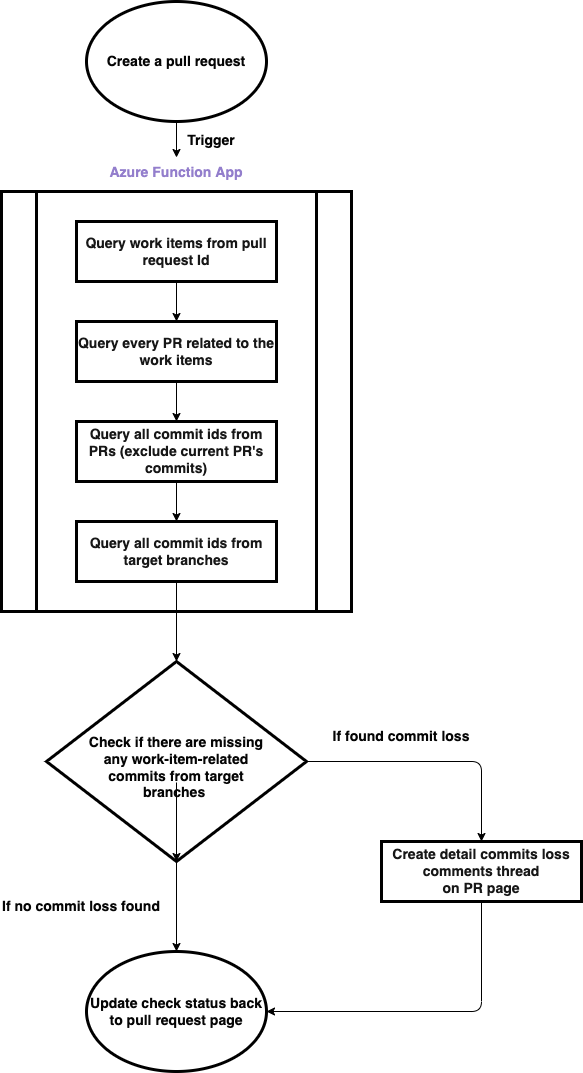

The diagram above was exported from draw.io. Its source (the exported page's mxGraphModel, read from the mxfile embedded in the PNG):
<mxGraphModel dx="1812" dy="858" grid="1" gridSize="10" guides="1" tooltips="1" connect="1" arrows="1" fold="1" page="1" pageScale="1" pageWidth="827" pageHeight="1169" background="#ffffff" math="0" shadow="0">
  <root>
    <mxCell id="0" />
    <mxCell id="1" parent="0" />
    <mxCell id="3" value="" style="shape=process;whiteSpace=wrap;html=1;backgroundOutline=1;strokeColor=#000000;strokeWidth=3;fontColor=#171717;fillColor=none;" vertex="1" parent="1">
      <mxGeometry x="160" y="220" width="350" height="420" as="geometry" />
    </mxCell>
    <mxCell id="4" value="&lt;font style=&quot;font-size: 14px;&quot;&gt;&lt;b&gt;Azure Function App&lt;/b&gt;&lt;/font&gt;" style="text;html=1;strokeColor=none;fillColor=none;align=center;verticalAlign=middle;whiteSpace=wrap;rounded=0;strokeWidth=3;fontColor=#937ECC;" vertex="1" parent="1">
      <mxGeometry x="205" y="186" width="260" height="30" as="geometry" />
    </mxCell>
    <mxCell id="18" style="edgeStyle=none;html=1;exitX=0.5;exitY=1;exitDx=0;exitDy=0;entryX=0.5;entryY=0;entryDx=0;entryDy=0;strokeColor=#000000;fontSize=14;fontColor=#050505;" edge="1" parent="1" source="5" target="6">
      <mxGeometry relative="1" as="geometry" />
    </mxCell>
    <mxCell id="5" value="&lt;font size=&quot;1&quot; color=&quot;#171717&quot;&gt;&lt;b style=&quot;font-size: 14px;&quot;&gt;Query work items from pull request Id&lt;/b&gt;&lt;/font&gt;" style="rounded=0;whiteSpace=wrap;html=1;fillColor=none;strokeWidth=3;strokeColor=#000000;" vertex="1" parent="1">
      <mxGeometry x="235" y="250" width="200" height="60" as="geometry" />
    </mxCell>
    <mxCell id="19" style="edgeStyle=none;html=1;exitX=0.5;exitY=1;exitDx=0;exitDy=0;entryX=0.5;entryY=0;entryDx=0;entryDy=0;strokeColor=#000000;fontSize=14;fontColor=#050505;" edge="1" parent="1" source="6" target="7">
      <mxGeometry relative="1" as="geometry" />
    </mxCell>
    <mxCell id="6" value="&lt;font size=&quot;1&quot; color=&quot;#171717&quot;&gt;&lt;b style=&quot;font-size: 14px;&quot;&gt;Query every PR related to the work items&lt;/b&gt;&lt;/font&gt;" style="rounded=0;whiteSpace=wrap;html=1;fillColor=none;strokeWidth=3;strokeColor=#000000;" vertex="1" parent="1">
      <mxGeometry x="235" y="350" width="200" height="60" as="geometry" />
    </mxCell>
    <mxCell id="20" style="edgeStyle=none;html=1;exitX=0.5;exitY=1;exitDx=0;exitDy=0;entryX=0.5;entryY=0;entryDx=0;entryDy=0;strokeColor=#000000;fontSize=14;fontColor=#050505;" edge="1" parent="1" source="7" target="8">
      <mxGeometry relative="1" as="geometry" />
    </mxCell>
    <mxCell id="7" value="&lt;font color=&quot;#171717&quot; style=&quot;font-size: 14px;&quot;&gt;&lt;b style=&quot;font-size: 14px;&quot;&gt;Query all commit ids from PRs (exclude current PR's commits)&lt;/b&gt;&lt;/font&gt;" style="rounded=0;whiteSpace=wrap;html=1;fillColor=none;strokeWidth=3;strokeColor=#000000;fontSize=14;" vertex="1" parent="1">
      <mxGeometry x="235" y="450" width="200" height="60" as="geometry" />
    </mxCell>
    <mxCell id="21" style="edgeStyle=none;html=1;entryX=0.5;entryY=0;entryDx=0;entryDy=0;strokeColor=#000000;fontSize=14;fontColor=#050505;" edge="1" parent="1" source="8" target="9">
      <mxGeometry relative="1" as="geometry" />
    </mxCell>
    <mxCell id="8" value="&lt;font color=&quot;#171717&quot; style=&quot;font-size: 14px;&quot;&gt;&lt;b style=&quot;font-size: 14px;&quot;&gt;Query all commit ids from target branches&lt;/b&gt;&lt;/font&gt;" style="rounded=0;whiteSpace=wrap;html=1;fillColor=none;strokeWidth=3;strokeColor=#000000;fontSize=14;" vertex="1" parent="1">
      <mxGeometry x="235" y="550" width="200" height="60" as="geometry" />
    </mxCell>
    <mxCell id="12" value="&lt;font style=&quot;font-size: 14px;&quot;&gt;&lt;b style=&quot;font-size: 14px;&quot;&gt;Update check status back to pull request page&lt;/b&gt;&lt;/font&gt;" style="ellipse;whiteSpace=wrap;html=1;strokeColor=#000000;strokeWidth=3;fontSize=14;fontColor=#050505;fillColor=none;" vertex="1" parent="1">
      <mxGeometry x="245" y="980" width="180" height="120" as="geometry" />
    </mxCell>
    <mxCell id="13" value="" style="group" vertex="1" connectable="0" parent="1">
      <mxGeometry x="205" y="700" width="260" height="180" as="geometry" />
    </mxCell>
    <mxCell id="9" value="&lt;p style=&quot;line-height: 130%;&quot;&gt;&lt;br&gt;&lt;/p&gt;" style="rhombus;whiteSpace=wrap;html=1;strokeColor=#000000;strokeWidth=3;fontColor=#937ECC;fillColor=none;align=center;" vertex="1" parent="13">
      <mxGeometry y="-10" width="260" height="200" as="geometry" />
    </mxCell>
    <mxCell id="14" style="edgeStyle=none;html=1;exitX=0.5;exitY=1;exitDx=0;exitDy=0;entryX=0.5;entryY=1;entryDx=0;entryDy=0;fontSize=12;fontColor=#050505;" edge="1" parent="13" source="11" target="9">
      <mxGeometry relative="1" as="geometry" />
    </mxCell>
    <mxCell id="11" value="&lt;b style=&quot;&quot;&gt;&lt;font style=&quot;font-size: 14px;&quot;&gt;Check if there are missing any work-item-related commits from target branches&amp;nbsp;&lt;/font&gt;&lt;/b&gt;" style="text;html=1;strokeColor=none;fillColor=none;align=center;verticalAlign=middle;whiteSpace=wrap;rounded=0;strokeWidth=3;fontSize=7;fontColor=#050505;" vertex="1" parent="13">
      <mxGeometry x="35" y="81" width="190" height="30" as="geometry" />
    </mxCell>
    <mxCell id="16" style="edgeStyle=none;html=1;exitX=0.5;exitY=1;exitDx=0;exitDy=0;entryX=0.5;entryY=0;entryDx=0;entryDy=0;fontSize=14;fontColor=#050505;strokeColor=#000000;" edge="1" parent="1" source="15" target="4">
      <mxGeometry relative="1" as="geometry" />
    </mxCell>
    <mxCell id="15" value="&lt;font size=&quot;1&quot; style=&quot;&quot;&gt;&lt;b style=&quot;font-size: 14px;&quot;&gt;Create a pull request&lt;/b&gt;&lt;/font&gt;" style="ellipse;whiteSpace=wrap;html=1;strokeColor=#000000;strokeWidth=3;fontSize=7;fontColor=#050505;fillColor=none;" vertex="1" parent="1">
      <mxGeometry x="245" y="30" width="180" height="120" as="geometry" />
    </mxCell>
    <mxCell id="17" value="Trigger" style="text;html=1;strokeColor=none;fillColor=none;align=center;verticalAlign=middle;whiteSpace=wrap;rounded=0;strokeWidth=3;fontSize=14;fontColor=#050505;fontStyle=1" vertex="1" parent="1">
      <mxGeometry x="340" y="154" width="60" height="30" as="geometry" />
    </mxCell>
    <mxCell id="22" style="edgeStyle=none;html=1;exitX=0.5;exitY=1;exitDx=0;exitDy=0;entryX=0.5;entryY=0;entryDx=0;entryDy=0;strokeColor=#000000;fontSize=14;fontColor=#050505;" edge="1" parent="1" source="9" target="12">
      <mxGeometry relative="1" as="geometry" />
    </mxCell>
    <mxCell id="27" style="edgeStyle=orthogonalEdgeStyle;html=1;exitX=0.5;exitY=1;exitDx=0;exitDy=0;entryX=1;entryY=0.5;entryDx=0;entryDy=0;strokeColor=#000000;fontSize=14;fontColor=#050505;" edge="1" parent="1" source="23" target="12">
      <mxGeometry relative="1" as="geometry" />
    </mxCell>
    <mxCell id="23" value="&lt;font color=&quot;#171717&quot;&gt;&lt;b&gt;Create detail commits loss comments&lt;/b&gt;&lt;/font&gt;&lt;b style=&quot;color: rgb(23, 23, 23);&quot;&gt;&amp;nbsp;thread&lt;/b&gt;&lt;font color=&quot;#171717&quot;&gt;&lt;b&gt;&lt;br&gt;on PR page&lt;/b&gt;&lt;/font&gt;" style="rounded=0;whiteSpace=wrap;html=1;fillColor=none;strokeWidth=3;strokeColor=#000000;fontSize=14;" vertex="1" parent="1">
      <mxGeometry x="540" y="870" width="200" height="60" as="geometry" />
    </mxCell>
    <mxCell id="26" style="edgeStyle=orthogonalEdgeStyle;html=1;exitX=1;exitY=0.5;exitDx=0;exitDy=0;strokeColor=#000000;fontSize=14;fontColor=#050505;entryX=0.5;entryY=0;entryDx=0;entryDy=0;" edge="1" parent="1" source="9" target="23">
      <mxGeometry relative="1" as="geometry">
        <mxPoint x="640" y="789.6666666666667" as="targetPoint" />
      </mxGeometry>
    </mxCell>
    <mxCell id="29" value="&lt;b&gt;If no commit loss found&lt;/b&gt;" style="text;html=1;strokeColor=none;fillColor=none;align=center;verticalAlign=middle;whiteSpace=wrap;rounded=0;strokeWidth=3;fontSize=14;fontColor=#050505;" vertex="1" parent="1">
      <mxGeometry x="160" y="920" width="160" height="30" as="geometry" />
    </mxCell>
    <mxCell id="31" value="&lt;b&gt;If found commit loss&lt;/b&gt;" style="text;html=1;strokeColor=none;fillColor=none;align=center;verticalAlign=middle;whiteSpace=wrap;rounded=0;strokeWidth=3;fontSize=14;fontColor=#050505;" vertex="1" parent="1">
      <mxGeometry x="480" y="750" width="160" height="30" as="geometry" />
    </mxCell>
  </root>
</mxGraphModel>